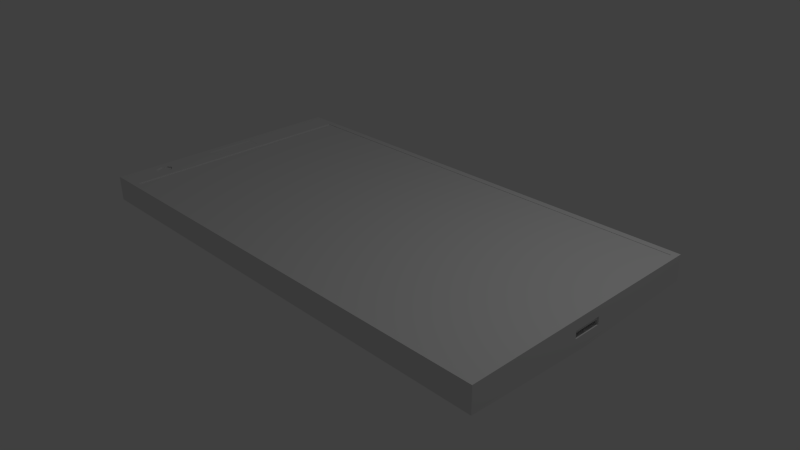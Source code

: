 # Source: Phone.blend  (saved by Blender 2.74.0; exported with 4.5.12 LTS)
import bpy
from mathutils import Matrix  # noqa: F401  (used for matrix-valued properties, if any)

bpy.ops.wm.read_factory_settings(use_empty=True)
scene = bpy.context.scene
scene.name = 'Scene'

# ---- collections
col_collection_1 = bpy.data.collections.new('Collection 1'); scene.collection.children.link(col_collection_1)

# ---- materials (node trees are filled in below, after node groups)
mat_material = bpy.data.materials.new('Material')
mat_material.alpha_threshold = 0.0
mat_material.use_transparent_shadow = False
mat_material.roughness = 0.5
mat_material.line_color = (0.0, 0.0, 0.0, 1.0)

# ---- material node trees

# ---- world
world_world = bpy.data.worlds.new('World'); scene.world = world_world
world_world.color = (0.05088, 0.05088, 0.05088)
world_world.use_sun_shadow = False
world_world.sun_shadow_jitter_overblur = 0.0
world_world.cycles.sampling_method = 'MANUAL'
world_world.cycles.sample_map_resolution = 256

# ---- cameras
cam_camera = bpy.data.cameras.new('Camera')
cam_camera.clip_end = 100.0
cam_camera.lens = 35.0
cam_camera.sensor_width = 32.0
cam_camera.sensor_height = 18.0
cam_camera.ortho_scale = 7.314
cam_camera.dof.focus_distance = 0.0
cam_camera.dof.aperture_fstop = 128.0

# ---- lights
light_lamp = bpy.data.lights.new('Lamp', 'POINT')
light_lamp.transmission_factor = 0.0
light_lamp.cutoff_distance = 30.0
light_lamp.energy = 100.0
light_lamp.shadow_buffer_clip_start = 1.001
light_lamp.shadow_soft_size = 0.1
light_lamp.shadow_maximum_resolution = 0.006
light_lamp.use_absolute_resolution = True
light_lamp.cycles.use_multiple_importance_sampling = False

# ---- meshes
me_cube_002 = bpy.data.meshes.new('Cube.002')
me_cube_002.from_pydata([(-0.8683, 0.9446, 4.164), (0.9912, 0.9446, 4.164), (0.9912, -0.9588, 4.164), (-0.8683, -0.9588, 4.164), (-0.8683, 0.9446, 5.303), (0.9912, 0.9446, 5.303), (0.9912, -0.9588, 5.303), (-0.8683, -0.9588, 5.303)], [], [(3, 2, 6, 7), (5, 4, 7, 6), (0, 3, 7, 4), (2, 1, 5, 6), (1, 0, 4, 5)])
me_cube_002.materials.append(mat_material)
me_cube_002.use_remesh_preserve_volume = False
me_cube_002.use_remesh_preserve_attributes = False
me_cube_002.use_mirror_vertex_groups = False
me_cube_002.update()
me_cube = bpy.data.meshes.new('Cube')
me_cube.from_pydata([(1.0, 1.0, -1.0), (1.0, -1.0, -1.0), (-1.0, -1.0, -1.0), (-1.0, 1.0, -1.0), (1.0, 1.0, 1.0), (1.0, -1.0, 1.0), (-1.0, -1.0, 1.0), (-1.0, 1.0, 1.0), (1.0, -5.96e-08, -1.441), (-1.0, 2.98e-07, -1.441), (1.0, -1.0, -0.07832), (1.0, 1.0, -0.03853), (-1.0, 1.0, -0.09075), (-1.0, -1.0, -0.03783), (-1.0, 1.0, 0.4546), (1.0, -0.1111, -0.06064), (1.0, 0.1111, -0.05622), (-1.0, 1.0, -0.5454), (1.0, 0.1102, -0.4082), (1.0, -0.1102, -0.4129), (1.0, -0.1111, 0.1901), (1.0, 0.1111, 0.1898), (1.0, 0.1111, 0.1898), (1.0, 0.1111, -0.05622), (1.0, -0.1111, 0.1901), (1.0, -0.1111, -0.06064), (1.0, 0.1102, -0.4082), (1.0, -0.1102, -0.4129), (0.9434, 0.1111, 0.1898), (0.9434, 0.1111, -0.05622), (0.9434, -0.1111, 0.1901), (0.9434, -0.1111, -0.06064), (0.9434, 0.1102, -0.4082), (0.9434, -0.1102, -0.4129), (-1.0, -1.0, -1.0), (-1.0, 1.0, -1.0), (-1.0, 2.98e-07, -1.441), (-1.0, 1.0, -0.09075), (-1.0, -1.0, -0.03783), (-1.0, 1.0, -0.5454), (-1.0, -1.0, -1.0), (-1.0, 1.0, -1.0), (-1.0, 2.98e-07, -1.441), (-1.0, 1.0, -0.09075), (-1.0, -1.0, -0.03783), (-1.0, 1.0, -0.5454), (-1.0, 0.00137, -0.7148), (0.9776, 1.0, -1.0), (0.9776, -1.0, -1.0), (0.9776, 1.0, 1.0), (0.9776, -1.0, 1.0), (0.9776, -5.56e-08, -1.441), (-0.1002, 1.0, -0.5336), (0.9776, -1.0, -0.07787), (-0.1002, 1.0, 0.4664), (-0.1002, 1.0, -0.06726), (-0.882, 1.0, -1.0), (-0.882, -1.0, -1.0), (-0.882, 1.0, 1.0), (-0.882, -1.0, 1.0), (-0.882, 2.769e-07, -1.441), (-0.882, -1.0, -0.04022), (-0.882, 1.0, 0.4562), (-0.882, 1.0, -0.5438), (-0.882, 1.0, -0.08767), (0.9776, 0.9496, 1.0), (-0.882, 0.9496, 1.0), (-0.5001, 1.0, -0.0777), (0.9776, -0.9539, 1.0), (-0.882, -0.9539, 1.0), (-0.5001, 1.0, 0.4612), (-0.5001, 1.0, -0.5388), (-0.3002, 1.0, -0.5362), (-0.3002, 1.0, -0.07248), (-0.3002, 1.0, 0.4638), (-0.691, 1.0, -0.08268), (-0.691, 1.0, 0.4587), (-0.691, 1.0, -0.5413), (-0.7865, 1.0, 0.4574), (-0.7865, 1.0, -0.5426), (-0.7865, 1.0, -0.08518), (-1.0, 1.0, 0.1819), (-0.1002, 1.0, 0.1996), (-0.882, 1.0, 0.1842), (-0.5001, 1.0, 0.1917), (-0.3002, 1.0, 0.1956), (-0.691, 1.0, 0.188), (-0.7865, 1.0, 0.1861), (-1.0, 1.0, -0.3181), (-1.0, 1.0, -0.3181), (-1.0, 1.0, -0.3181), (-0.1002, 1.0, -0.3004), (-0.882, 1.0, -0.3158), (-0.5001, 1.0, -0.3083), (-0.3002, 1.0, -0.3044), (-0.691, 1.0, -0.312), (-0.7865, 1.0, -0.3139), (-0.3002, 1.0, -0.5362), (-0.3002, 1.0, -0.07248), (-0.3002, 1.0, 0.4638), (-0.3002, 1.0, 0.1956), (-0.3002, 1.0, -0.3044), (-0.3002, 1.0, -0.5362), (-0.3002, 1.0, -0.07248), (-0.3002, 1.0, 0.4638), (-0.3002, 1.0, 0.1956), (-0.3002, 1.0, -0.3044), (-0.5001, 1.0, -0.0777), (-0.5001, 1.0, 0.4612), (-0.5001, 1.0, -0.5388), (-0.3002, 1.0, -0.5362), (-0.3002, 1.0, 0.4638), (-0.5001, 1.0, 0.1917), (-0.5001, 1.0, -0.3083), (-0.1002, 1.038, -0.5336), (-0.1002, 1.038, 0.4664), (-0.1002, 1.038, -0.06726), (-0.691, 1.034, -0.08268), (-0.691, 1.034, -0.5413), (-0.1002, 1.038, 0.1996), (-0.5001, 1.038, -0.0777), (-0.5001, 1.038, 0.4612), (-0.5001, 1.038, -0.5388), (-0.691, 1.034, 0.4587), (-0.7865, 1.034, 0.4574), (-0.5001, 1.038, 0.1917), (-0.5001, 1.038, -0.3083), (-0.7865, 1.034, -0.5426), (-0.7865, 1.034, -0.08518), (-0.691, 1.034, 0.188), (-0.7865, 1.034, 0.1861), (-0.691, 1.034, -0.312), (-0.7865, 1.034, -0.3139), (-0.8683, 0.9446, 0.7543), (0.9912, 0.9446, 0.7543), (0.9912, -0.9588, 0.7543), (-0.8683, -0.9588, 0.7543), (-0.941, 1.0, -1.0), (-0.941, -1.0, -1.0), (-0.941, 1.0, 1.0), (-0.941, -1.0, 1.0), (-0.941, 2.875e-07, -1.441), (-0.941, -1.0, -0.03902), (-0.941, 1.0, 0.4554), (-0.941, 1.0, -0.5446), (-0.941, 1.0, -0.08921), (-0.941, 1.0, 0.1831), (-0.941, 1.0, -0.3169), (-1.0, -0.6, 1.0), (-1.0, -0.2, 1.0), (-1.0, 0.2, 1.0), (-1.0, 0.6, 1.0), (-0.941, -0.6, 1.0), (-0.941, -0.2, 1.0), (-0.941, 0.2, 1.0), (-0.941, 0.6, 1.0), (-1.0, -0.4667, 1.0), (-1.0, -0.3333, 1.0), (-0.941, -0.4667, 1.0), (-0.941, -0.3333, 1.0), (-1.0, -0.8667, 1.0), (-1.0, -0.7333, 1.0), (-0.941, -0.8667, 1.0), (-0.941, -0.7333, 1.0), (-0.9705, 1.0, -1.0), (-0.9705, -1.0, -1.0), (-0.9705, 1.0, 1.0), (-0.9705, -1.0, 1.0), (-0.9705, 2.927e-07, -1.441), (-0.9705, -1.0, -0.03843), (-0.9705, 1.0, 0.455), (-0.9705, 1.0, -0.545), (-0.9705, 1.0, 0.1825), (-0.9705, 1.0, -0.3175), (-0.9705, 1.0, -0.08998), (-0.9705, 0.6, 1.0), (-0.9705, 0.2, 1.0), (-0.9705, -0.2, 1.0), (-0.9705, -0.6, 1.0), (-0.9705, -0.3333, 1.0), (-0.9705, -0.4667, 1.0), (-0.9705, -0.7333, 1.0), (-0.9705, -0.8667, 1.0), (-0.9115, 1.0, -0.08844), (-0.9115, 1.0, -1.0), (-0.9115, -1.0, -1.0), (-0.9115, 1.0, 1.0), (-0.9115, -1.0, 1.0), (-0.9115, 2.822e-07, -1.441), (-0.9115, -1.0, -0.03962), (-0.9115, 1.0, 0.4558), (-0.9115, 1.0, -0.5442), (-0.9115, 1.0, 0.1837), (-0.9115, 1.0, -0.3163), (-0.9115, 0.2003, 1.0), (-0.9115, -0.199, 1.0), (-1.0, -0.5333, 1.0), (-0.941, -0.5333, 1.0), (-0.9705, -0.5333, 1.0), (-1.0, -0.6667, 1.0), (-0.9377, -0.6483, 0.929), (-0.9705, -0.6667, 1.0), (-0.9115, -0.6676, 1.0), (-0.9115, -0.5345, 1.0), (-0.941, -0.2, 1.0), (-0.941, 0.2, 1.0), (-0.9705, 0.2, 1.0), (-0.9705, -0.2, 1.0), (-0.9115, -0.199, 1.0), (-0.9115, 0.2003, 1.0), (-0.9343, -0.2043, 0.9687), (-0.9343, 0.1957, 0.9687), (-0.9639, 0.1957, 0.9687), (-0.9639, -0.2043, 0.9687), (-0.9048, -0.2033, 0.9687), (-0.9048, 0.196, 0.9687), (-0.9115, -0.6011, 1.0), (-0.9115, -0.7317, 1.0), (-0.9203, -0.6233, 1.0), (-0.9615, -0.6248, 1.0), (-0.9614, -0.7187, 1.0), (-0.9225, -0.7133, 1.0), (-0.941, -0.6, 1.0), (-0.941, -0.7333, 1.0), (-0.9705, -0.6667, 1.0), (-0.9115, -0.6676, 1.0), (-0.9225, -0.7133, 1.0), (-0.9615, -0.6248, 1.0), (-0.9614, -0.7187, 1.0), (-0.9203, -0.6233, 1.0), (-0.9377, -0.5817, 0.929), (-0.9377, -0.715, 0.929), (-0.9672, -0.6483, 0.929), (-0.9082, -0.6493, 0.929), (-0.9192, -0.695, 0.929), (-0.9582, -0.6065, 0.929), (-0.9581, -0.7003, 0.929), (-0.917, -0.6049, 0.929)], [(11, 55), (91, 94), (55, 73), (82, 85)], [(165, 169, 13, 2), (172, 174, 12, 81), (168, 165, 2, 9), (18, 19, 15, 10, 1, 8, 0, 11, 16), (171, 164, 3, 17), (4, 5, 10, 15, 20, 21, 16, 11), (14, 81, 12, 13, 6, 160, 161, 199, 148, 196, 156, 157, 149, 150, 151, 7), (65, 68, 50, 5, 4, 49), (164, 168, 9, 3), (166, 170, 14, 7), (173, 171, 17, 88), (21, 20, 24, 22), (169, 167, 6, 13), (27, 26, 32, 33), (15, 19, 27, 25), (20, 15, 25, 24), (19, 18, 26, 27), (18, 16, 23, 26), (16, 21, 22, 23), (32, 29, 28, 30, 31, 33), (26, 23, 29, 32), (23, 22, 28, 29), (22, 24, 30, 28), (25, 27, 33, 31), (24, 25, 31, 30), (3, 9, 36, 35), (13, 12, 37, 38), (9, 2, 34, 36), (88, 17, 39, 89), (2, 13, 38, 34), (17, 3, 35, 39), (40, 44, 43, 90, 45, 41, 42), (89, 39, 45, 90), (35, 36, 42, 41), (36, 34, 40, 42), (34, 38, 44, 40), (39, 35, 41, 45), (38, 37, 43, 44), (10, 5, 50, 53), (54, 52, 91, 55, 82), (0, 8, 51, 47), (79, 63, 92, 64, 80, 96), (8, 1, 48, 51), (1, 10, 53, 48), (53, 50, 59, 61), (94, 93, 67, 73), (47, 51, 60, 56), (68, 69, 59, 50), (85, 84, 70, 74), (51, 48, 57, 60), (48, 53, 61, 57), (49, 58, 66, 65), (66, 69, 136, 133), (186, 194, 195, 203, 216, 202, 217, 187, 59, 69, 66, 58), (80, 64, 83, 62, 78, 87), (76, 86, 129, 123), (77, 79, 127, 118), (80, 87, 130, 128), (73, 67, 84, 85), (170, 172, 81, 14), (96, 80, 128, 132), (72, 71, 93, 94), (37, 89, 90, 43), (12, 88, 89, 37), (174, 173, 88, 12), (0, 47, 56, 63, 79, 77, 71, 72, 94, 73, 85, 74, 70, 76, 78, 62, 58, 49, 4, 11), (67, 75, 86, 76, 70, 84), (71, 77, 95, 75, 67, 93), (74, 85, 100, 99), (94, 72, 97, 101), (85, 73, 98, 100), (73, 94, 101, 98), (101, 97, 102, 106), (98, 101, 106, 103), (100, 98, 103, 105), (99, 100, 105, 104), (71, 93, 113, 109), (67, 84, 112, 107), (93, 67, 107, 113), (84, 70, 108, 112), (72, 71, 109, 110), (70, 74, 111, 108), (108, 111, 121), (54, 82, 119, 115), (109, 113, 126, 122), (113, 107, 120, 126), (52, 54, 115, 114), (112, 108, 121, 125), (82, 55, 116, 119), (72, 52, 114), (110, 109, 122), (74, 54, 115), (107, 112, 125, 120), (110, 122, 121, 111), (114, 115, 111, 110), (129, 130, 124, 123), (131, 132, 128, 117), (117, 128, 130, 129), (118, 127, 132, 131), (75, 95, 131, 117), (95, 77, 118, 131), (87, 78, 124, 130), (86, 75, 117, 129), (78, 76, 123, 124), (79, 96, 132, 127), (68, 65, 134, 135), (65, 66, 133, 134), (69, 68, 135, 136), (183, 193, 147, 145), (190, 192, 146, 143), (182, 167, 140, 162), (189, 187, 140, 142), (193, 191, 144, 147), (186, 190, 143, 139), (184, 188, 141, 137), (191, 184, 137, 144), (188, 185, 138, 141), (192, 183, 145, 146), (185, 189, 142, 138), (166, 175, 155, 139), (175, 176, 154, 155), (177, 153, 204, 207), (198, 178, 152, 197), (177, 179, 159, 153), (179, 180, 158, 159), (220, 163, 223, 228), (181, 182, 162, 163), (161, 160, 182, 181), (199, 161, 181, 201), (157, 156, 180, 179), (149, 157, 179, 177), (196, 148, 178, 198), (150, 149, 177, 176), (151, 150, 176, 175), (7, 151, 175, 166), (160, 6, 167, 182), (145, 147, 173, 174), (143, 146, 172, 170), (142, 140, 167, 169), (147, 144, 171, 173), (139, 143, 170, 166), (137, 141, 168, 164), (144, 137, 164, 171), (141, 138, 165, 168), (146, 145, 174, 172), (138, 142, 169, 165), (57, 61, 189, 185), (83, 64, 183, 192), (60, 57, 185, 188), (63, 56, 184, 191), (56, 60, 188, 184), (58, 62, 190, 186), (92, 63, 191, 193), (61, 59, 187, 189), (62, 83, 192, 190), (64, 92, 193, 183), (217, 163, 162, 140, 187), (139, 155, 154, 194, 186), (153, 195, 208, 204), (156, 196, 198, 180), (180, 198, 197, 158), (148, 199, 201, 178), (221, 202, 225, 226), (152, 219, 227, 222), (195, 153, 159, 158, 197, 203), (206, 207, 213, 212), (209, 205, 211, 215), (194, 154, 205, 209), (176, 177, 207, 206), (154, 176, 206, 205), (195, 194, 209, 208), (212, 213, 210, 211), (215, 211, 210, 214), (205, 206, 212, 211), (204, 208, 214, 210), (208, 209, 215, 214), (207, 204, 210, 213), (203, 197, 152, 216), (202, 218, 229, 225), (217, 202, 221), (178, 201, 219), (181, 163, 220), (216, 152, 218), (202, 216, 218), (152, 178, 219), (201, 181, 220), (163, 217, 221), (222, 227, 235, 230), (225, 229, 237, 233), (227, 224, 232, 235), (226, 225, 233, 234), (219, 201, 224, 227), (218, 152, 222, 229), (201, 220, 228, 224), (163, 221, 226, 223), (200, 232, 236, 231), (232, 200, 230, 235), (230, 200, 233, 237), (233, 200, 231, 234), (228, 223, 231, 236), (229, 222, 230, 237), (224, 228, 236, 232), (223, 226, 234, 231)])
me_cube.materials.append(mat_material)
me_cube.use_remesh_preserve_volume = False
me_cube.use_remesh_preserve_attributes = False
me_cube.use_mirror_vertex_groups = False
me_cube.update()

# ---- objects
ob_screen = bpy.data.objects.new('. Screen', me_cube_002)
ob_phone = bpy.data.objects.new('. Phone', me_cube)
ob_lamp = bpy.data.objects.new('Lamp', light_lamp)
ob_camera = bpy.data.objects.new('Camera', cam_camera)

# ---- transforms, parenting, visibility, modifiers, constraints
ob_screen.location = (0.0, 0.0, -0.3011)
ob_screen.scale = (3.285, 1.742, 0.1701)
ob_screen.lock_rotations_4d = False
ob_screen.empty_display_type = 'ARROWS'
ob_screen.lineart.crease_threshold = 0.0
ob_phone.location = (0.0, 0.0, 0.4319)
ob_phone.scale = (3.285, 1.742, 0.1701)
ob_phone.lock_rotations_4d = False
ob_phone.empty_display_type = 'ARROWS'
ob_phone.lineart.crease_threshold = 0.0
ob_lamp.location = (4.076, 1.005, 5.904)
ob_lamp.rotation_euler = (0.6503, 0.05522, 1.866)
ob_lamp.lock_rotations_4d = False
ob_lamp.empty_display_type = 'ARROWS'
ob_lamp.color = (0.0, 0.0, 0.0, 0.0)
ob_lamp.lineart.crease_threshold = 0.0
ob_camera.location = (7.481, -6.508, 5.344)
ob_camera.rotation_euler = (1.109, 0.01082, 0.8149)
ob_camera.lock_rotations_4d = False
ob_camera.empty_display_type = 'ARROWS'
ob_camera.color = (0.0, 0.0, 0.0, 0.0)
ob_camera.display_type = 'WIRE'
ob_camera.lineart.crease_threshold = 0.0

# ---- collection membership
col_collection_1.objects.link(ob_screen)
col_collection_1.objects.link(ob_phone)
col_collection_1.objects.link(ob_lamp)
col_collection_1.objects.link(ob_camera)

# ---- scene / render settings (as saved in the file)
scene.camera = ob_camera
scene.frame_start = 1; scene.frame_end = 250; scene.frame_set(1)
scene.render.engine = 'BLENDER_EEVEE_NEXT'
scene.render.resolution_percentage = 50
scene.render.dither_intensity = 0.0
scene.cycles.use_denoising = False
scene.cycles.samples = 10
scene.cycles.sampling_pattern = 'TABULATED_SOBOL'
scene.cycles.light_sampling_threshold = 0.0
scene.cycles.use_adaptive_sampling = False
scene.cycles.use_light_tree = False
scene.cycles.blur_glossy = 0.0
scene.cycles.pixel_filter_type = 'GAUSSIAN'
scene.cycles.sample_clamp_indirect = 0.0
scene.view_settings.view_transform = 'Standard'
bpy.context.view_layer.update()

